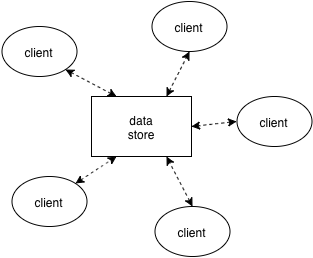

The diagram above was exported from draw.io. Its source (the exported page's mxGraphModel, read from the mxfile embedded in the PNG):
<mxGraphModel dx="900" dy="563" grid="1" gridSize="10" guides="1" tooltips="1" connect="1" fold="1" page="1" pageScale="1" pageWidth="826" pageHeight="1169" background="none" math="0">
  <root>
    <mxCell id="3e5d3a6b5ba725f1-0" />
    <mxCell id="3e5d3a6b5ba725f1-1" parent="3e5d3a6b5ba725f1-0" />
    <mxCell id="3e5d3a6b5ba725f1-2" value="data&lt;br&gt;store" style="whiteSpace=wrap;html=1;strokeColor=#000000;fillColor=none;gradientColor=none;" vertex="1" parent="3e5d3a6b5ba725f1-1">
      <mxGeometry x="250" y="120" width="100" height="60" as="geometry" />
    </mxCell>
    <mxCell id="3e5d3a6b5ba725f1-3" value="client" style="ellipse;whiteSpace=wrap;html=1;strokeColor=#000000;fillColor=none;gradientColor=none;" vertex="1" parent="3e5d3a6b5ba725f1-1">
      <mxGeometry x="160" y="50" width="75" height="50" as="geometry" />
    </mxCell>
    <mxCell id="3e5d3a6b5ba725f1-4" value="client" style="ellipse;whiteSpace=wrap;html=1;strokeColor=#000000;fillColor=none;gradientColor=none;" vertex="1" parent="3e5d3a6b5ba725f1-1">
      <mxGeometry x="310" y="25" width="75" height="50" as="geometry" />
    </mxCell>
    <mxCell id="3e5d3a6b5ba725f1-5" value="client" style="ellipse;whiteSpace=wrap;html=1;strokeColor=#000000;fillColor=none;gradientColor=none;" vertex="1" parent="3e5d3a6b5ba725f1-1">
      <mxGeometry x="395" y="120" width="75" height="50" as="geometry" />
    </mxCell>
    <mxCell id="3e5d3a6b5ba725f1-6" value="client" style="ellipse;whiteSpace=wrap;html=1;strokeColor=#000000;fillColor=none;gradientColor=none;" vertex="1" parent="3e5d3a6b5ba725f1-1">
      <mxGeometry x="313" y="230" width="75" height="50" as="geometry" />
    </mxCell>
    <mxCell id="3e5d3a6b5ba725f1-7" value="client" style="ellipse;whiteSpace=wrap;html=1;strokeColor=#000000;fillColor=none;gradientColor=none;" vertex="1" parent="3e5d3a6b5ba725f1-1">
      <mxGeometry x="170" y="200" width="75" height="50" as="geometry" />
    </mxCell>
    <mxCell id="3e5d3a6b5ba725f1-8" style="edgeStyle=none;html=1;exitX=1;exitY=0;entryX=0.25;entryY=1;dashed=1;startArrow=classic;startFill=1;endArrow=classic;endFill=1;strokeColor=#000000;strokeWidth=1;fontSize=24;fontColor=#FFFFFF;" edge="1" parent="3e5d3a6b5ba725f1-1" source="3e5d3a6b5ba725f1-7" target="3e5d3a6b5ba725f1-2">
      <mxGeometry relative="1" as="geometry" />
    </mxCell>
    <mxCell id="3e5d3a6b5ba725f1-9" style="edgeStyle=none;html=1;exitX=0.5;exitY=0;entryX=0.75;entryY=1;dashed=1;startArrow=classic;startFill=1;endArrow=classic;endFill=1;strokeColor=#000000;strokeWidth=1;fontSize=24;fontColor=#FFFFFF;" edge="1" parent="3e5d3a6b5ba725f1-1" source="3e5d3a6b5ba725f1-6" target="3e5d3a6b5ba725f1-2">
      <mxGeometry relative="1" as="geometry" />
    </mxCell>
    <mxCell id="3e5d3a6b5ba725f1-10" style="edgeStyle=none;html=1;exitX=0;exitY=0.5;entryX=1;entryY=0.5;dashed=1;startArrow=classic;startFill=1;endArrow=classic;endFill=1;strokeColor=#000000;strokeWidth=1;fontSize=24;fontColor=#FFFFFF;" edge="1" parent="3e5d3a6b5ba725f1-1" source="3e5d3a6b5ba725f1-5" target="3e5d3a6b5ba725f1-2">
      <mxGeometry relative="1" as="geometry" />
    </mxCell>
    <mxCell id="3e5d3a6b5ba725f1-12" style="edgeStyle=none;html=1;exitX=0.25;exitY=0;entryX=1;entryY=1;dashed=1;startArrow=classic;startFill=1;endArrow=classic;endFill=1;strokeColor=#000000;strokeWidth=1;fontSize=24;fontColor=#FFFFFF;" edge="1" parent="3e5d3a6b5ba725f1-1" source="3e5d3a6b5ba725f1-2" target="3e5d3a6b5ba725f1-3">
      <mxGeometry relative="1" as="geometry" />
    </mxCell>
    <mxCell id="3e5d3a6b5ba725f1-13" style="edgeStyle=none;html=1;exitX=0.75;exitY=0;entryX=0.5;entryY=1;dashed=1;startArrow=classic;startFill=1;endArrow=classic;endFill=1;strokeColor=#000000;strokeWidth=1;fontSize=24;fontColor=#FFFFFF;" edge="1" parent="3e5d3a6b5ba725f1-1" source="3e5d3a6b5ba725f1-2" target="3e5d3a6b5ba725f1-4">
      <mxGeometry relative="1" as="geometry" />
    </mxCell>
  </root>
</mxGraphModel>